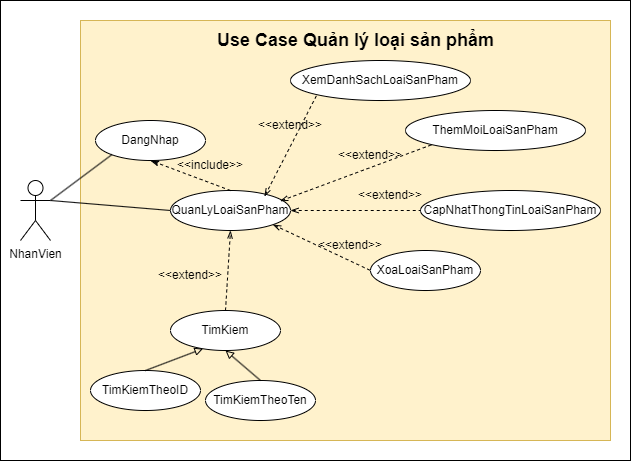

The diagram above was exported from draw.io. Its source (the exported page's mxGraphModel, read from the mxfile embedded in the PNG):
<mxGraphModel dx="1068" dy="589" grid="1" gridSize="10" guides="1" tooltips="1" connect="1" arrows="1" fold="1" page="1" pageScale="1" pageWidth="850" pageHeight="1100" math="0" shadow="0">
  <root>
    <mxCell id="0" />
    <mxCell id="1" parent="0" />
    <mxCell id="EzJX5H9BL04tc2d93Wmh-5" value="" style="rounded=0;whiteSpace=wrap;html=1;fontSize=18;" vertex="1" parent="1">
      <mxGeometry x="170" y="60" width="630" height="460" as="geometry" />
    </mxCell>
    <mxCell id="EzJX5H9BL04tc2d93Wmh-1" value="" style="rounded=0;whiteSpace=wrap;html=1;fillColor=#fff2cc;strokeColor=#d6b656;" vertex="1" parent="1">
      <mxGeometry x="250" y="80" width="530" height="420" as="geometry" />
    </mxCell>
    <mxCell id="D4f1qMDA8rTHd4GSO1_E-2" value="NhanVien" style="shape=umlActor;verticalLabelPosition=bottom;verticalAlign=top;html=1;outlineConnect=0;" parent="1" vertex="1">
      <mxGeometry x="190" y="240" width="30" height="60" as="geometry" />
    </mxCell>
    <mxCell id="D4f1qMDA8rTHd4GSO1_E-3" value="DangNhap" style="ellipse;whiteSpace=wrap;html=1;" parent="1" vertex="1">
      <mxGeometry x="265" y="180" width="110" height="40" as="geometry" />
    </mxCell>
    <mxCell id="D4f1qMDA8rTHd4GSO1_E-4" value="" style="endArrow=none;html=1;rounded=0;entryX=0;entryY=1;entryDx=0;entryDy=0;endFill=0;exitX=1;exitY=0.3333333333333333;exitDx=0;exitDy=0;exitPerimeter=0;" parent="1" target="D4f1qMDA8rTHd4GSO1_E-3" edge="1" source="D4f1qMDA8rTHd4GSO1_E-2">
      <mxGeometry width="50" height="50" relative="1" as="geometry">
        <mxPoint x="250" y="250" as="sourcePoint" />
        <mxPoint x="560" y="260" as="targetPoint" />
      </mxGeometry>
    </mxCell>
    <mxCell id="D4f1qMDA8rTHd4GSO1_E-5" value="QuanLyLoaiSanPham" style="ellipse;whiteSpace=wrap;html=1;" parent="1" vertex="1">
      <mxGeometry x="340" y="250" width="120" height="40" as="geometry" />
    </mxCell>
    <mxCell id="D4f1qMDA8rTHd4GSO1_E-6" value="" style="endArrow=none;html=1;rounded=0;entryX=0;entryY=0.5;entryDx=0;entryDy=0;endFill=0;exitX=1;exitY=0.3333333333333333;exitDx=0;exitDy=0;exitPerimeter=0;" parent="1" target="D4f1qMDA8rTHd4GSO1_E-5" edge="1" source="D4f1qMDA8rTHd4GSO1_E-2">
      <mxGeometry width="50" height="50" relative="1" as="geometry">
        <mxPoint x="250" y="270" as="sourcePoint" />
        <mxPoint x="366" y="184" as="targetPoint" />
      </mxGeometry>
    </mxCell>
    <mxCell id="D4f1qMDA8rTHd4GSO1_E-7" value="" style="endArrow=classicThin;dashed=1;html=1;rounded=0;entryX=0.5;entryY=1;entryDx=0;entryDy=0;exitX=0.5;exitY=0;exitDx=0;exitDy=0;startArrow=none;startFill=0;endFill=1;" parent="1" source="D4f1qMDA8rTHd4GSO1_E-5" target="D4f1qMDA8rTHd4GSO1_E-3" edge="1">
      <mxGeometry width="50" height="50" relative="1" as="geometry">
        <mxPoint x="510" y="310" as="sourcePoint" />
        <mxPoint x="560" y="260" as="targetPoint" />
      </mxGeometry>
    </mxCell>
    <mxCell id="D4f1qMDA8rTHd4GSO1_E-8" value="&amp;lt;&amp;lt;include&amp;gt;&amp;gt;" style="text;html=1;strokeColor=none;fillColor=none;align=center;verticalAlign=middle;whiteSpace=wrap;rounded=0;" parent="1" vertex="1">
      <mxGeometry x="350" y="210" width="60" height="30" as="geometry" />
    </mxCell>
    <mxCell id="D4f1qMDA8rTHd4GSO1_E-9" value="TimKiem" style="ellipse;whiteSpace=wrap;html=1;" parent="1" vertex="1">
      <mxGeometry x="340" y="370" width="110" height="40" as="geometry" />
    </mxCell>
    <mxCell id="D4f1qMDA8rTHd4GSO1_E-10" value="" style="endArrow=openThin;dashed=1;html=1;rounded=0;exitX=0.5;exitY=0;exitDx=0;exitDy=0;entryX=0.5;entryY=1;entryDx=0;entryDy=0;endFill=0;" parent="1" source="D4f1qMDA8rTHd4GSO1_E-9" target="D4f1qMDA8rTHd4GSO1_E-5" edge="1">
      <mxGeometry width="50" height="50" relative="1" as="geometry">
        <mxPoint x="510" y="310" as="sourcePoint" />
        <mxPoint x="560" y="260" as="targetPoint" />
      </mxGeometry>
    </mxCell>
    <mxCell id="D4f1qMDA8rTHd4GSO1_E-11" value="&amp;lt;&amp;lt;extend&amp;gt;&amp;gt;" style="text;html=1;strokeColor=none;fillColor=none;align=center;verticalAlign=middle;whiteSpace=wrap;rounded=0;" parent="1" vertex="1">
      <mxGeometry x="330" y="320" width="60" height="30" as="geometry" />
    </mxCell>
    <mxCell id="D4f1qMDA8rTHd4GSO1_E-12" value="TimKiemTheoID" style="ellipse;whiteSpace=wrap;html=1;" parent="1" vertex="1">
      <mxGeometry x="260" y="430" width="110" height="40" as="geometry" />
    </mxCell>
    <mxCell id="D4f1qMDA8rTHd4GSO1_E-13" value="" style="endArrow=block;html=1;rounded=0;exitX=0.5;exitY=0;exitDx=0;exitDy=0;entryX=0.295;entryY=0.955;entryDx=0;entryDy=0;entryPerimeter=0;endFill=0;" parent="1" source="D4f1qMDA8rTHd4GSO1_E-12" target="D4f1qMDA8rTHd4GSO1_E-9" edge="1">
      <mxGeometry width="50" height="50" relative="1" as="geometry">
        <mxPoint x="510" y="310" as="sourcePoint" />
        <mxPoint x="560" y="260" as="targetPoint" />
      </mxGeometry>
    </mxCell>
    <mxCell id="D4f1qMDA8rTHd4GSO1_E-14" value="TimKiemTheoTen" style="ellipse;whiteSpace=wrap;html=1;" parent="1" vertex="1">
      <mxGeometry x="375" y="440" width="110" height="40" as="geometry" />
    </mxCell>
    <mxCell id="D4f1qMDA8rTHd4GSO1_E-15" value="" style="endArrow=block;html=1;rounded=0;exitX=0.5;exitY=0;exitDx=0;exitDy=0;entryX=0.5;entryY=1;entryDx=0;entryDy=0;endFill=0;" parent="1" source="D4f1qMDA8rTHd4GSO1_E-14" target="D4f1qMDA8rTHd4GSO1_E-9" edge="1">
      <mxGeometry width="50" height="50" relative="1" as="geometry">
        <mxPoint x="345" y="490" as="sourcePoint" />
        <mxPoint x="382" y="418" as="targetPoint" />
      </mxGeometry>
    </mxCell>
    <mxCell id="D4f1qMDA8rTHd4GSO1_E-18" value="XemDanhSachLoaiSanPham" style="ellipse;whiteSpace=wrap;html=1;" parent="1" vertex="1">
      <mxGeometry x="460" y="120" width="180" height="40" as="geometry" />
    </mxCell>
    <mxCell id="D4f1qMDA8rTHd4GSO1_E-19" value="" style="endArrow=none;dashed=1;html=1;rounded=0;entryX=0;entryY=1;entryDx=0;entryDy=0;startArrow=openThin;startFill=0;" parent="1" target="D4f1qMDA8rTHd4GSO1_E-18" edge="1">
      <mxGeometry width="50" height="50" relative="1" as="geometry">
        <mxPoint x="434" y="256" as="sourcePoint" />
        <mxPoint x="560" y="260" as="targetPoint" />
      </mxGeometry>
    </mxCell>
    <mxCell id="D4f1qMDA8rTHd4GSO1_E-20" value="&amp;lt;&amp;lt;extend&amp;gt;&amp;gt;" style="text;html=1;strokeColor=none;fillColor=none;align=center;verticalAlign=middle;whiteSpace=wrap;rounded=0;" parent="1" vertex="1">
      <mxGeometry x="510" y="200" width="60" height="30" as="geometry" />
    </mxCell>
    <mxCell id="D4f1qMDA8rTHd4GSO1_E-21" value="ThemMoiLoaiSanPham" style="ellipse;whiteSpace=wrap;html=1;" parent="1" vertex="1">
      <mxGeometry x="575" y="170" width="180" height="40" as="geometry" />
    </mxCell>
    <mxCell id="D4f1qMDA8rTHd4GSO1_E-22" value="" style="endArrow=none;dashed=1;html=1;rounded=0;entryX=0;entryY=1;entryDx=0;entryDy=0;exitX=0.913;exitY=0.265;exitDx=0;exitDy=0;startArrow=openThin;startFill=0;exitPerimeter=0;" parent="1" source="D4f1qMDA8rTHd4GSO1_E-5" target="D4f1qMDA8rTHd4GSO1_E-21" edge="1">
      <mxGeometry width="50" height="50" relative="1" as="geometry">
        <mxPoint x="444" y="266" as="sourcePoint" />
        <mxPoint x="596" y="94" as="targetPoint" />
      </mxGeometry>
    </mxCell>
    <mxCell id="D4f1qMDA8rTHd4GSO1_E-23" value="&amp;lt;&amp;lt;extend&amp;gt;&amp;gt;" style="text;html=1;strokeColor=none;fillColor=none;align=center;verticalAlign=middle;whiteSpace=wrap;rounded=0;" parent="1" vertex="1">
      <mxGeometry x="430" y="170" width="60" height="30" as="geometry" />
    </mxCell>
    <mxCell id="D4f1qMDA8rTHd4GSO1_E-24" value="CapNhatThongTinLoaiSanPham" style="ellipse;whiteSpace=wrap;html=1;" parent="1" vertex="1">
      <mxGeometry x="590" y="250" width="180" height="40" as="geometry" />
    </mxCell>
    <mxCell id="D4f1qMDA8rTHd4GSO1_E-25" value="" style="endArrow=none;dashed=1;html=1;rounded=0;entryX=0;entryY=0.5;entryDx=0;entryDy=0;exitX=1;exitY=0.5;exitDx=0;exitDy=0;startArrow=openThin;startFill=0;" parent="1" source="D4f1qMDA8rTHd4GSO1_E-5" target="D4f1qMDA8rTHd4GSO1_E-24" edge="1">
      <mxGeometry width="50" height="50" relative="1" as="geometry">
        <mxPoint x="460" y="280" as="sourcePoint" />
        <mxPoint x="676" y="184" as="targetPoint" />
      </mxGeometry>
    </mxCell>
    <mxCell id="D4f1qMDA8rTHd4GSO1_E-26" value="&amp;lt;&amp;lt;extend&amp;gt;&amp;gt;" style="text;html=1;strokeColor=none;fillColor=none;align=center;verticalAlign=middle;whiteSpace=wrap;rounded=0;" parent="1" vertex="1">
      <mxGeometry x="530" y="240" width="60" height="30" as="geometry" />
    </mxCell>
    <mxCell id="cjzcbMPhfjWhDC7QMcv3-1" value="XoaLoaiSanPham" style="ellipse;whiteSpace=wrap;html=1;" parent="1" vertex="1">
      <mxGeometry x="540" y="310" width="110" height="40" as="geometry" />
    </mxCell>
    <mxCell id="cjzcbMPhfjWhDC7QMcv3-3" value="" style="endArrow=none;dashed=1;html=1;rounded=0;entryX=0;entryY=0.5;entryDx=0;entryDy=0;exitX=1;exitY=1;exitDx=0;exitDy=0;startArrow=openThin;startFill=0;" parent="1" source="D4f1qMDA8rTHd4GSO1_E-5" target="cjzcbMPhfjWhDC7QMcv3-1" edge="1">
      <mxGeometry width="50" height="50" relative="1" as="geometry">
        <mxPoint x="470" y="280" as="sourcePoint" />
        <mxPoint x="660" y="280" as="targetPoint" />
      </mxGeometry>
    </mxCell>
    <mxCell id="cjzcbMPhfjWhDC7QMcv3-4" value="&amp;lt;&amp;lt;extend&amp;gt;&amp;gt;" style="text;html=1;strokeColor=none;fillColor=none;align=center;verticalAlign=middle;whiteSpace=wrap;rounded=0;" parent="1" vertex="1">
      <mxGeometry x="490" y="290" width="60" height="30" as="geometry" />
    </mxCell>
    <mxCell id="EzJX5H9BL04tc2d93Wmh-2" style="edgeStyle=orthogonalEdgeStyle;rounded=0;orthogonalLoop=1;jettySize=auto;html=1;exitX=0.5;exitY=1;exitDx=0;exitDy=0;startArrow=none;startFill=0;endArrow=classicThin;endFill=1;" edge="1" parent="1" source="cjzcbMPhfjWhDC7QMcv3-1" target="cjzcbMPhfjWhDC7QMcv3-1">
      <mxGeometry relative="1" as="geometry" />
    </mxCell>
    <mxCell id="EzJX5H9BL04tc2d93Wmh-4" value="&lt;b&gt;&lt;font style=&quot;font-size: 18px;&quot;&gt;Use Case Quản lý loại sản phẩm&lt;/font&gt;&lt;/b&gt;" style="text;html=1;align=center;verticalAlign=middle;resizable=0;points=[];autosize=1;strokeColor=none;fillColor=none;" vertex="1" parent="1">
      <mxGeometry x="375" y="80" width="300" height="40" as="geometry" />
    </mxCell>
  </root>
</mxGraphModel>